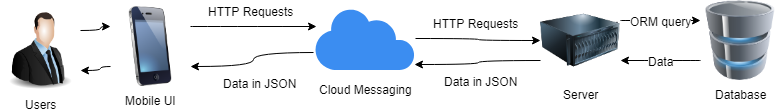

The diagram above was exported from draw.io. Its source (the exported page's mxGraphModel, read from the mxfile embedded in the PNG):
<mxGraphModel dx="1394" dy="747" grid="1" gridSize="10" guides="1" tooltips="1" connect="1" arrows="1" fold="1" page="1" pageScale="1" pageWidth="827" pageHeight="1169" math="0" shadow="0">
  <root>
    <mxCell id="0" />
    <mxCell id="1" parent="0" />
    <mxCell id="bAWYv9DuXUHSMhvf6yyN-22" style="edgeStyle=orthogonalEdgeStyle;curved=1;orthogonalLoop=1;jettySize=auto;html=1;exitX=0;exitY=0.75;exitDx=0;exitDy=0;entryX=1;entryY=0.75;entryDx=0;entryDy=0;" parent="1" source="bAWYv9DuXUHSMhvf6yyN-1" target="bAWYv9DuXUHSMhvf6yyN-2" edge="1">
      <mxGeometry relative="1" as="geometry" />
    </mxCell>
    <mxCell id="bAWYv9DuXUHSMhvf6yyN-23" value="Data" style="text;html=1;resizable=0;points=[];align=center;verticalAlign=middle;labelBackgroundColor=#ffffff;" parent="bAWYv9DuXUHSMhvf6yyN-22" vertex="1" connectable="0">
      <mxGeometry x="-0.25" relative="1" as="geometry">
        <mxPoint x="-10" as="offset" />
      </mxGeometry>
    </mxCell>
    <mxCell id="bAWYv9DuXUHSMhvf6yyN-1" value="Database" style="image;html=1;labelBackgroundColor=#ffffff;image=img/lib/clip_art/computers/Database_128x128.png" parent="1" vertex="1">
      <mxGeometry x="720" y="230" width="80" height="80" as="geometry" />
    </mxCell>
    <mxCell id="bAWYv9DuXUHSMhvf6yyN-16" style="edgeStyle=orthogonalEdgeStyle;curved=1;orthogonalLoop=1;jettySize=auto;html=1;exitX=0;exitY=0.75;exitDx=0;exitDy=0;entryX=0.99;entryY=0.906;entryDx=0;entryDy=0;entryPerimeter=0;" parent="1" source="bAWYv9DuXUHSMhvf6yyN-2" target="bAWYv9DuXUHSMhvf6yyN-6" edge="1">
      <mxGeometry relative="1" as="geometry" />
    </mxCell>
    <mxCell id="bAWYv9DuXUHSMhvf6yyN-17" value="Data in JSON" style="text;html=1;resizable=0;points=[];align=center;verticalAlign=middle;labelBackgroundColor=#ffffff;" parent="bAWYv9DuXUHSMhvf6yyN-16" vertex="1" connectable="0">
      <mxGeometry x="0.2769" y="1" relative="1" as="geometry">
        <mxPoint x="19" y="15" as="offset" />
      </mxGeometry>
    </mxCell>
    <mxCell id="bAWYv9DuXUHSMhvf6yyN-20" style="edgeStyle=orthogonalEdgeStyle;curved=1;orthogonalLoop=1;jettySize=auto;html=1;exitX=1;exitY=0.25;exitDx=0;exitDy=0;entryX=0;entryY=0.25;entryDx=0;entryDy=0;" parent="1" source="bAWYv9DuXUHSMhvf6yyN-2" target="bAWYv9DuXUHSMhvf6yyN-1" edge="1">
      <mxGeometry relative="1" as="geometry" />
    </mxCell>
    <mxCell id="bAWYv9DuXUHSMhvf6yyN-21" value="ORM query" style="text;html=1;resizable=0;points=[];align=center;verticalAlign=middle;labelBackgroundColor=#ffffff;" parent="bAWYv9DuXUHSMhvf6yyN-20" vertex="1" connectable="0">
      <mxGeometry x="-0.25" y="1" relative="1" as="geometry">
        <mxPoint x="10" y="1" as="offset" />
      </mxGeometry>
    </mxCell>
    <mxCell id="bAWYv9DuXUHSMhvf6yyN-2" value="Server" style="image;html=1;labelBackgroundColor=#ffffff;image=img/lib/clip_art/computers/Server_128x128.png" parent="1" vertex="1">
      <mxGeometry x="560" y="230" width="80" height="80" as="geometry" />
    </mxCell>
    <mxCell id="bAWYv9DuXUHSMhvf6yyN-9" style="edgeStyle=orthogonalEdgeStyle;orthogonalLoop=1;jettySize=auto;html=1;exitX=1;exitY=0.25;exitDx=0;exitDy=0;entryX=0;entryY=0.25;entryDx=0;entryDy=0;curved=1;" parent="1" source="bAWYv9DuXUHSMhvf6yyN-5" target="bAWYv9DuXUHSMhvf6yyN-4" edge="1">
      <mxGeometry relative="1" as="geometry">
        <mxPoint x="160" y="180" as="targetPoint" />
        <Array as="points">
          <mxPoint x="120" y="260" />
          <mxPoint x="120" y="256" />
        </Array>
      </mxGeometry>
    </mxCell>
    <mxCell id="bAWYv9DuXUHSMhvf6yyN-10" style="edgeStyle=orthogonalEdgeStyle;curved=1;orthogonalLoop=1;jettySize=auto;html=1;exitX=0;exitY=0.75;exitDx=0;exitDy=0;entryX=1;entryY=0.75;entryDx=0;entryDy=0;" parent="1" source="bAWYv9DuXUHSMhvf6yyN-4" target="bAWYv9DuXUHSMhvf6yyN-5" edge="1">
      <mxGeometry relative="1" as="geometry">
        <Array as="points">
          <mxPoint x="120" y="296" />
          <mxPoint x="120" y="300" />
        </Array>
      </mxGeometry>
    </mxCell>
    <mxCell id="bAWYv9DuXUHSMhvf6yyN-11" style="edgeStyle=orthogonalEdgeStyle;curved=1;orthogonalLoop=1;jettySize=auto;html=1;exitX=1;exitY=0.25;exitDx=0;exitDy=0;entryX=0.01;entryY=0.313;entryDx=0;entryDy=0;entryPerimeter=0;" parent="1" source="bAWYv9DuXUHSMhvf6yyN-4" target="bAWYv9DuXUHSMhvf6yyN-6" edge="1">
      <mxGeometry relative="1" as="geometry" />
    </mxCell>
    <mxCell id="bAWYv9DuXUHSMhvf6yyN-13" value="HTTP Requests" style="text;html=1;resizable=0;points=[];align=center;verticalAlign=middle;labelBackgroundColor=#ffffff;" parent="bAWYv9DuXUHSMhvf6yyN-11" vertex="1" connectable="0">
      <mxGeometry x="-0.2063" y="2" relative="1" as="geometry">
        <mxPoint x="10" y="-14" as="offset" />
      </mxGeometry>
    </mxCell>
    <mxCell id="bAWYv9DuXUHSMhvf6yyN-4" value="Mobile UI" style="image;html=1;labelBackgroundColor=#ffffff;image=img/lib/clip_art/telecommunication/iPhone_128x128.png" parent="1" vertex="1">
      <mxGeometry x="130" y="236" width="80" height="80" as="geometry" />
    </mxCell>
    <mxCell id="bAWYv9DuXUHSMhvf6yyN-5" value="Users" style="image;html=1;labelBackgroundColor=#ffffff;image=img/lib/clip_art/people/Suit_Man_128x128.png" parent="1" vertex="1">
      <mxGeometry x="20" y="240" width="80" height="80" as="geometry" />
    </mxCell>
    <mxCell id="bAWYv9DuXUHSMhvf6yyN-8" value="" style="group" parent="1" vertex="1" connectable="0">
      <mxGeometry x="330" y="236" width="110" height="94" as="geometry" />
    </mxCell>
    <mxCell id="bAWYv9DuXUHSMhvf6yyN-6" value="" style="pointerEvents=1;html=1;aspect=fixed;strokeColor=none;shadow=0;align=center;verticalAlign=top;fillColor=#3B8DF1;shape=mxgraph.gcp2.cloud_messaging" parent="bAWYv9DuXUHSMhvf6yyN-8" vertex="1">
      <mxGeometry x="5" width="100" height="64" as="geometry" />
    </mxCell>
    <mxCell id="bAWYv9DuXUHSMhvf6yyN-7" value="&lt;div style=&quot;text-align: center&quot;&gt;&lt;span&gt;Cloud Messaging&lt;/span&gt;&lt;/div&gt;" style="text;html=1;resizable=0;points=[];autosize=1;align=center;verticalAlign=top;spacingTop=-4;" parent="bAWYv9DuXUHSMhvf6yyN-8" vertex="1">
      <mxGeometry y="74" width="110" height="20" as="geometry" />
    </mxCell>
    <mxCell id="bAWYv9DuXUHSMhvf6yyN-14" style="edgeStyle=orthogonalEdgeStyle;curved=1;orthogonalLoop=1;jettySize=auto;html=1;entryX=0;entryY=0.5;entryDx=0;entryDy=0;" parent="1" source="bAWYv9DuXUHSMhvf6yyN-6" target="bAWYv9DuXUHSMhvf6yyN-2" edge="1">
      <mxGeometry relative="1" as="geometry">
        <mxPoint x="450" y="200" as="sourcePoint" />
        <mxPoint x="576" y="200" as="targetPoint" />
      </mxGeometry>
    </mxCell>
    <mxCell id="bAWYv9DuXUHSMhvf6yyN-15" value="HTTP Requests" style="text;html=1;resizable=0;points=[];align=center;verticalAlign=middle;labelBackgroundColor=#ffffff;" parent="bAWYv9DuXUHSMhvf6yyN-14" vertex="1" connectable="0">
      <mxGeometry x="-0.2063" y="2" relative="1" as="geometry">
        <mxPoint x="10" y="-14" as="offset" />
      </mxGeometry>
    </mxCell>
    <mxCell id="bAWYv9DuXUHSMhvf6yyN-18" style="edgeStyle=orthogonalEdgeStyle;curved=1;orthogonalLoop=1;jettySize=auto;html=1;exitX=-0.02;exitY=0.719;exitDx=0;exitDy=0;entryX=1;entryY=0.75;entryDx=0;entryDy=0;exitPerimeter=0;" parent="1" source="bAWYv9DuXUHSMhvf6yyN-6" target="bAWYv9DuXUHSMhvf6yyN-4" edge="1">
      <mxGeometry relative="1" as="geometry">
        <mxPoint x="398" y="386" as="sourcePoint" />
        <mxPoint x="272" y="390" as="targetPoint" />
      </mxGeometry>
    </mxCell>
    <mxCell id="bAWYv9DuXUHSMhvf6yyN-19" value="Data in JSON" style="text;html=1;resizable=0;points=[];align=center;verticalAlign=middle;labelBackgroundColor=#ffffff;" parent="bAWYv9DuXUHSMhvf6yyN-18" vertex="1" connectable="0">
      <mxGeometry x="0.2769" y="1" relative="1" as="geometry">
        <mxPoint x="19" y="15" as="offset" />
      </mxGeometry>
    </mxCell>
  </root>
</mxGraphModel>